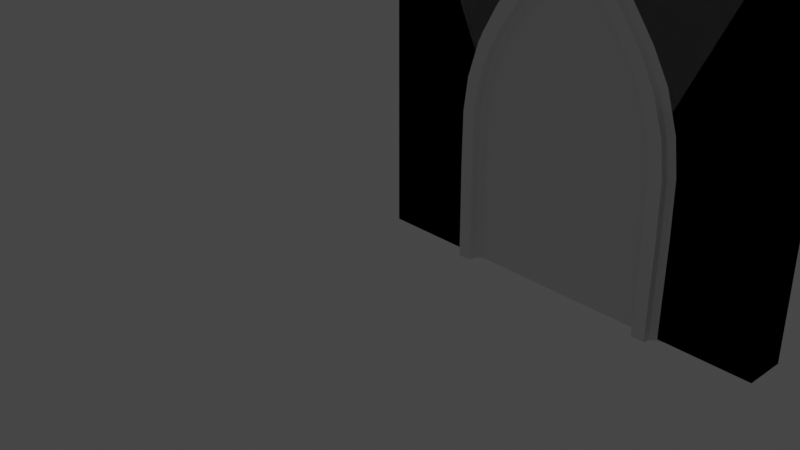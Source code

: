 # Source: Church.blend  (saved by Blender 2.81.16; exported with 4.5.12 LTS)
import bpy
from mathutils import Matrix  # noqa: F401  (used for matrix-valued properties, if any)

bpy.ops.wm.read_factory_settings(use_empty=True)
scene = bpy.context.scene
scene.name = 'Scene'

# ---- collections
col_collection = bpy.data.collections.new('Collection'); scene.collection.children.link(col_collection)
col_building = bpy.data.collections.new('Building'); scene.collection.children.link(col_building)

# ---- images (referenced by path relative to the original .blend; pixels are not part of the script)
import os
ASSET_DIR = os.environ.get("B2B_ASSET_DIR", "")  # directory of the original .blend (textures are referenced by path, not embedded)
HERE = os.path.dirname(os.path.abspath(__file__))  # packed textures are extracted next to this script under _unpacked/

def load_image(name, relpath, width, height, colorspace="sRGB"):
    """Load a texture the original file referenced (path relative to the .blend, or extracted next to this script)."""
    p = next((c for c in (os.path.join(HERE, relpath), os.path.join(ASSET_DIR, relpath)) if relpath and os.path.exists(c)), "")
    if p:
        img = bpy.data.images.load(p, check_existing=True)
        img.name = name
    else:  # same state as the original file: an image datablock whose file is absent (Cycles renders it pink)
        img = bpy.data.images.new(name, width, height)
        img.source = "FILE"
        img.filepath = "//" + (relpath or name)
    img.colorspace_settings.name = colorspace
    return img
img_img_0459_jpg = load_image('IMG_0459.jpg', 'IMG_0459.jpg', 1024, 1024, 'sRGB')

# ---- materials (node trees are filled in below, after node groups)
mat_img_0459 = bpy.data.materials.new('IMG_0459')
mat_img_0459.surface_render_method = 'BLENDED'
mat_img_0459.blend_method = 'BLEND'
mat_img_0459.use_transparent_shadow = False

# ---- material node trees
mat_img_0459.use_nodes = True; mat_img_0459.node_tree.nodes.clear()
_N = mat_img_0459.node_tree.nodes; _L = mat_img_0459.node_tree.links
n0 = _N.new('ShaderNodeOutputMaterial'); n0.name = 'Material Output'; n0.location = (300, 300)
n1 = _N.new('ShaderNodeTexImage'); n1.name = 'Image Texture'; n1.location = (-200, 300)
n1.image = img_img_0459_jpg
n1.extension = 'CLIP'
n2 = _N.new('ShaderNodeBsdfPrincipled'); n2.name = 'Principled BSDF'; n2.location = (0, 300)
n2.distribution = 'GGX'
n2.subsurface_method = 'BURLEY'
n2.inputs[3].default_value = 1.45
n2.inputs[27].default_value = (0.0, 0.0, 0.0, 1.0)
n2.inputs[28].default_value = 1.0
_L.new(n1.outputs[0], n2.inputs[0])
_L.new(n1.outputs[1], n2.inputs[4])
_L.new(n2.outputs[0], n0.inputs[0])
n0.is_active_output = True

# ---- world
world_world = bpy.data.worlds.new('World'); scene.world = world_world
world_world.use_nodes = True; world_world.node_tree.nodes.clear()
_N = world_world.node_tree.nodes; _L = world_world.node_tree.links
n0 = _N.new('ShaderNodeOutputWorld'); n0.name = 'World Output'; n0.location = (300, 300)
n1 = _N.new('ShaderNodeBackground'); n1.name = 'Background'; n1.location = (10, 300)
n1.inputs[0].default_value = (0.05088, 0.05088, 0.05088, 1.0)
_L.new(n1.outputs[0], n0.inputs[0])
n0.is_active_output = True
world_world.color = (0.05088, 0.05088, 0.05088)
world_world.use_sun_shadow = False
world_world.sun_shadow_jitter_overblur = 0.0

# ---- cameras
cam_camera = bpy.data.cameras.new('Camera')
cam_camera.clip_end = 100.0
cam_camera.ortho_scale = 7.314

# ---- lights
light_light = bpy.data.lights.new('Light', 'POINT')
light_light.transmission_factor = 0.0
light_light.energy = 1000.0
light_light.shadow_soft_size = 0.1
light_light.shadow_maximum_resolution = 0.006
light_light.use_absolute_resolution = True

# ---- meshes
me_img_0459 = bpy.data.meshes.new('IMG_0459')
me_img_0459.from_pydata([(-3.257, -5.0, 0.0), (3.257, -5.0, 0.0), (-3.257, 5.0, 0.0), (3.257, 5.0, 0.0)], [], [(0, 1, 3, 2)])
_uv = me_img_0459.uv_layers.new(name='UVMap')
_uv.uv.foreach_set('vector', [0.0, 0.0, 1.0, 0.0, 1.0, 1.0, 0.0, 1.0])
me_img_0459.materials.append(mat_img_0459)
me_img_0459.use_remesh_fix_poles = True
me_img_0459.use_remesh_preserve_attributes = False
me_img_0459.use_mirror_vertex_groups = False
me_img_0459.update()
me_cube_002 = bpy.data.meshes.new('Cube.002')
me_cube_002.from_pydata([(-0.03486, -0.09897, -0.01539), (-0.03486, -0.09897, 0.224), (-0.1948, 0.199, -0.01539), (-0.1948, 0.199, 0.2235), (0.2046, 0.199, -0.01539), (0.2046, 0.199, 0.2247), (0.2046, 0.05022, -0.01539), (0.05542, -0.09897, -0.01539), (0.1283, 0.03419, -0.01539), (0.06878, -0.02386, -0.01539), (0.05542, -0.09897, 0.2243), (0.2046, 0.05022, 0.2247), (0.06878, -0.02386, 0.2243), (0.1283, 0.03419, 0.2245), (-0.187, 0.007559, 0.2235), (-0.07564, -0.09858, 0.2239), (-0.1319, -0.002407, 0.2237), (-0.08637, -0.04517, 0.2238), (-0.07564, -0.09858, -0.01539), (-0.187, 0.007559, -0.01539), (-0.08637, -0.04517, -0.01539), (-0.1319, -0.002407, -0.01539), (-0.1991, 0.199, 0.9208), (0.2003, 0.199, 0.9195), (-0.09064, -0.04517, 0.9205), (-0.1362, -0.002407, 0.9206), (0.06451, -0.02386, 0.92), (0.05115, -0.09897, 0.92), (0.124, 0.03419, 0.9198), (0.2003, 0.05022, 0.9195), (-0.03914, -0.09897, 0.9203), (-0.1913, 0.007559, 0.9208), (-0.07991, -0.09858, 0.9205), (-0.1919, 0.199, 1.456), (0.2064, 0.199, 1.426), (-0.08373, -0.04517, 1.447), (-0.1291, -0.002407, 1.451), (0.07099, -0.02386, 1.436), (0.05767, -0.09897, 1.437), (0.1303, 0.03419, 1.432), (0.2064, 0.05022, 1.426), (-0.03237, -0.09897, 1.444), (-0.1841, 0.007559, 1.455), (-0.07304, -0.09858, 1.447), (-0.1422, 0.199, 1.809), (0.243, 0.199, 1.704), (-0.03762, -0.04517, 1.78), (-0.08153, -0.002407, 1.792), (0.112, -0.02386, 1.739), (0.09914, -0.09897, 1.743), (0.1694, 0.03419, 1.724), (0.243, 0.05022, 1.704), (0.01206, -0.09897, 1.767), (-0.1347, 0.007559, 1.807), (-0.02727, -0.09858, 1.778), (-0.02164, 0.199, 2.182), (0.3353, 0.199, 2.006), (0.07527, -0.04517, 2.134), (0.03458, -0.002407, 2.154), (0.2139, -0.02386, 2.066), (0.202, -0.09897, 2.071), (0.2671, 0.03419, 2.039), (0.3353, 0.05022, 2.006), (0.1213, -0.09897, 2.111), (-0.0147, 0.007559, 2.179), (0.08485, -0.09858, 2.129), (0.1462, 0.199, 2.479), (0.4871, 0.199, 2.271), (0.2387, -0.04517, 2.423), (0.1999, -0.002407, 2.447), (0.3712, -0.02386, 2.342), (0.3598, -0.09897, 2.349), (0.422, 0.03419, 2.311), (0.4871, 0.05022, 2.271), (0.2827, -0.09897, 2.396), (0.1528, 0.007559, 2.475), (0.2479, -0.09858, 2.417), (0.372, 0.199, 2.791), (0.6878, 0.199, 2.546), (0.4577, -0.04517, 2.724), (0.4217, -0.002407, 2.752), (0.5804, -0.02386, 2.629), (0.5698, -0.09897, 2.638), (0.6274, 0.03419, 2.593), (0.6878, 0.05022, 2.546), (0.4984, -0.09897, 2.693), (0.3781, 0.007559, 2.786), (0.4662, -0.09858, 2.718), (0.5722, 0.199, 2.984), (0.8114, 0.199, 2.664), (0.6371, -0.04517, 2.897), (0.6099, -0.002407, 2.933), (0.73, -0.02386, 2.773), (0.722, -0.09897, 2.783), (0.7656, 0.03419, 2.725), (0.8114, 0.05022, 2.664), (0.668, -0.09897, 2.856), (0.5769, 0.007559, 2.977), (0.6436, -0.09858, 2.888), (0.7828, 0.199, 3.103), (0.9236, 0.199, 2.729), (0.821, -0.04517, 3.001), (0.805, -0.002407, 3.044), (0.8757, -0.02386, 2.856), (0.871, -0.09897, 2.869), (0.8967, 0.03419, 2.801), (0.9236, 0.05022, 2.729), (0.8392, -0.09897, 2.953), (0.7856, 0.007559, 3.096), (0.8248, -0.09858, 2.991), (0.9842, 0.199, 3.138), (0.9842, 0.199, 2.739), (0.9842, -0.04517, 3.029), (0.9842, -0.002407, 3.075), (0.9842, -0.02386, 2.874), (0.9842, -0.09897, 2.888), (0.9842, 0.03419, 2.815), (0.9842, 0.05022, 2.739), (0.9842, -0.09897, 2.978), (0.9842, 0.007559, 3.13), (0.9842, -0.09858, 3.019)], [], [(2, 4, 6, 8, 9, 7, 0, 18, 20, 21, 19), (7, 10, 1, 0), (0, 1, 15, 18), (4, 5, 11, 6), (19, 14, 3, 2), (8, 6, 11, 13), (12, 9, 8, 13), (20, 18, 15, 17), (19, 21, 16, 14), (7, 9, 12, 10), (11, 5, 23, 29), (16, 21, 20, 17), (30, 27, 38, 41), (17, 15, 32, 24), (16, 17, 24, 25), (15, 1, 30, 32), (1, 10, 27, 30), (13, 11, 29, 28), (12, 13, 28, 26), (10, 12, 26, 27), (14, 16, 25, 31), (3, 14, 31, 22), (36, 35, 46, 47), (26, 28, 39, 37), (32, 30, 41, 43), (31, 25, 36, 42), (28, 29, 40, 39), (25, 24, 35, 36), (24, 32, 43, 35), (29, 23, 34, 40), (27, 26, 37, 38), (22, 31, 42, 33), (48, 50, 61, 59), (35, 43, 54, 46), (40, 34, 45, 51), (38, 37, 48, 49), (33, 42, 53, 44), (41, 38, 49, 52), (37, 39, 50, 48), (43, 41, 52, 54), (42, 36, 47, 53), (39, 40, 51, 50), (57, 65, 76, 68), (54, 52, 63, 65), (53, 47, 58, 64), (50, 51, 62, 61), (47, 46, 57, 58), (46, 54, 65, 57), (51, 45, 56, 62), (49, 48, 59, 60), (44, 53, 64, 55), (52, 49, 60, 63), (70, 72, 83, 81), (62, 56, 67, 73), (60, 59, 70, 71), (55, 64, 75, 66), (63, 60, 71, 74), (59, 61, 72, 70), (65, 63, 74, 76), (64, 58, 69, 75), (61, 62, 73, 72), (58, 57, 68, 69), (84, 78, 89, 95), (76, 74, 85, 87), (75, 69, 80, 86), (72, 73, 84, 83), (69, 68, 79, 80), (68, 76, 87, 79), (73, 67, 78, 84), (71, 70, 81, 82), (66, 75, 86, 77), (74, 71, 82, 85), (98, 96, 107, 109), (82, 81, 92, 93), (77, 86, 97, 88), (85, 82, 93, 96), (81, 83, 94, 92), (87, 85, 96, 98), (86, 80, 91, 97), (83, 84, 95, 94), (80, 79, 90, 91), (79, 87, 98, 90), (106, 100, 111, 117), (97, 91, 102, 108), (94, 95, 106, 105), (91, 90, 101, 102), (90, 98, 109, 101), (95, 89, 100, 106), (93, 92, 103, 104), (88, 97, 108, 99), (96, 93, 104, 107), (92, 94, 105, 103), (111, 110, 119, 113, 112, 120, 118, 115, 114, 116, 117), (104, 103, 114, 115), (99, 108, 119, 110), (107, 104, 115, 118), (103, 105, 116, 114), (109, 107, 118, 120), (108, 102, 113, 119), (105, 106, 117, 116), (102, 101, 112, 113), (101, 109, 120, 112)])
_uv = me_cube_002.uv_layers.new(name='UVMap')
_uv.uv.foreach_set('vector', [0.125, 0.5, 0.375, 0.5, 0.375, 0.5943, 0.3538, 0.6231, 0.3229, 0.8015, 0.2193, 0.75, 0.125, 0.75, 0.125, 0.7151, 0.2806, 0.3034, 0.2777, 0.3432, 0.125, 0.57, 0.375, 0.9057, 0.625, 0.9057, 0.625, 1.0, 0.375, 1.0, 0.375, 0.0, 0.625, 0.0, 0.625, 0.03489, 0.375, 0.03489, 0.375, 0.5, 0.625, 0.5, 0.625, 0.5943, 0.375, 0.5943, 0.375, 0.18, 0.625, 0.18, 0.625, 0.25, 0.375, 0.25, 0.3538, 0.6231, 0.375, 0.5943, 0.625, 0.5943, 0.6462, 0.6231, 0.6771, 0.8015, 0.3229, 0.8015, 0.3538, 0.6231, 0.6462, 0.6231, 0.2806, 0.3034, 0.375, 0.03489, 0.625, 0.03489, 0.7194, 0.3034, 0.375, 0.18, 0.2777, 0.3432, 0.7223, 0.3432, 0.625, 0.18, 0.375, 0.9057, 0.3229, 0.8015, 0.6771, 0.8015, 0.625, 0.9057, 0.625, 0.5943, 0.625, 0.5, 0.625, 0.5, 0.625, 0.5943, 0.7223, 0.3432, 0.2777, 0.3432, 0.2806, 0.3034, 0.7194, 0.3034, 0.625, 1.0, 0.625, 0.9057, 0.625, 0.9057, 0.625, 1.0, 0.7194, 0.3034, 0.625, 0.03489, 0.625, 0.03489, 0.7194, 0.3034, 0.7223, 0.3432, 0.7194, 0.3034, 0.7194, 0.3034, 0.7223, 0.3432, 0.625, 0.03489, 0.625, 0.0, 0.625, 0.0, 0.625, 0.03489, 0.625, 1.0, 0.625, 0.9057, 0.625, 0.9057, 0.625, 1.0, 0.6462, 0.6231, 0.625, 0.5943, 0.625, 0.5943, 0.6462, 0.6231, 0.6771, 0.8015, 0.6462, 0.6231, 0.6462, 0.6231, 0.6771, 0.8015, 0.625, 0.9057, 0.6771, 0.8015, 0.6771, 0.8015, 0.625, 0.9057, 0.625, 0.18, 0.7223, 0.3432, 0.7223, 0.3432, 0.625, 0.18, 0.625, 0.25, 0.625, 0.18, 0.625, 0.18, 0.625, 0.25, 0.7223, 0.3432, 0.7194, 0.3034, 0.7194, 0.3034, 0.7223, 0.3432, 0.6771, 0.8015, 0.6462, 0.6231, 0.6462, 0.6231, 0.6771, 0.8015, 0.625, 0.03489, 0.625, 0.0, 0.625, 0.0, 0.625, 0.03489, 0.625, 0.18, 0.7223, 0.3432, 0.7223, 0.3432, 0.625, 0.18, 0.6462, 0.6231, 0.625, 0.5943, 0.625, 0.5943, 0.6462, 0.6231, 0.7223, 0.3432, 0.7194, 0.3034, 0.7194, 0.3034, 0.7223, 0.3432, 0.7194, 0.3034, 0.625, 0.03489, 0.625, 0.03489, 0.7194, 0.3034, 0.625, 0.5943, 0.625, 0.5, 0.625, 0.5, 0.625, 0.5943, 0.625, 0.9057, 0.6771, 0.8015, 0.6771, 0.8015, 0.625, 0.9057, 0.625, 0.25, 0.625, 0.18, 0.625, 0.18, 0.625, 0.25, 0.6771, 0.8015, 0.6462, 0.6231, 0.6462, 0.6231, 0.6771, 0.8015, 0.7194, 0.3034, 0.625, 0.03489, 0.625, 0.03489, 0.7194, 0.3034, 0.625, 0.5943, 0.625, 0.5, 0.625, 0.5, 0.625, 0.5943, 0.625, 0.9057, 0.6771, 0.8015, 0.6771, 0.8015, 0.625, 0.9057, 0.625, 0.25, 0.625, 0.18, 0.625, 0.18, 0.625, 0.25, 0.625, 1.0, 0.625, 0.9057, 0.625, 0.9057, 0.625, 1.0, 0.6771, 0.8015, 0.6462, 0.6231, 0.6462, 0.6231, 0.6771, 0.8015, 0.625, 0.03489, 0.625, 0.0, 0.625, 0.0, 0.625, 0.03489, 0.625, 0.18, 0.7223, 0.3432, 0.7223, 0.3432, 0.625, 0.18, 0.6462, 0.6231, 0.625, 0.5943, 0.625, 0.5943, 0.6462, 0.6231, 0.7194, 0.3034, 0.625, 0.03489, 0.625, 0.03489, 0.7194, 0.3034, 0.625, 0.03489, 0.625, 0.0, 0.625, 0.0, 0.625, 0.03489, 0.625, 0.18, 0.7223, 0.3432, 0.7223, 0.3432, 0.625, 0.18, 0.6462, 0.6231, 0.625, 0.5943, 0.625, 0.5943, 0.6462, 0.6231, 0.7223, 0.3432, 0.7194, 0.3034, 0.7194, 0.3034, 0.7223, 0.3432, 0.7194, 0.3034, 0.625, 0.03489, 0.625, 0.03489, 0.7194, 0.3034, 0.625, 0.5943, 0.625, 0.5, 0.625, 0.5, 0.625, 0.5943, 0.625, 0.9057, 0.6771, 0.8015, 0.6771, 0.8015, 0.625, 0.9057, 0.625, 0.25, 0.625, 0.18, 0.625, 0.18, 0.625, 0.25, 0.625, 1.0, 0.625, 0.9057, 0.625, 0.9057, 0.625, 1.0, 0.6771, 0.8015, 0.6462, 0.6231, 0.6462, 0.6231, 0.6771, 0.8015, 0.625, 0.5943, 0.625, 0.5, 0.625, 0.5, 0.625, 0.5943, 0.625, 0.9057, 0.6771, 0.8015, 0.6771, 0.8015, 0.625, 0.9057, 0.625, 0.25, 0.625, 0.18, 0.625, 0.18, 0.625, 0.25, 0.625, 1.0, 0.625, 0.9057, 0.625, 0.9057, 0.625, 1.0, 0.6771, 0.8015, 0.6462, 0.6231, 0.6462, 0.6231, 0.6771, 0.8015, 0.625, 0.03489, 0.625, 0.0, 0.625, 0.0, 0.625, 0.03489, 0.625, 0.18, 0.7223, 0.3432, 0.7223, 0.3432, 0.625, 0.18, 0.6462, 0.6231, 0.625, 0.5943, 0.625, 0.5943, 0.6462, 0.6231, 0.7223, 0.3432, 0.7194, 0.3034, 0.7194, 0.3034, 0.7223, 0.3432, 0.625, 0.5943, 0.625, 0.5, 0.625, 0.5, 0.625, 0.5943, 0.625, 0.03489, 0.625, 0.0, 0.625, 0.0, 0.625, 0.03489, 0.625, 0.18, 0.7223, 0.3432, 0.7223, 0.3432, 0.625, 0.18, 0.6462, 0.6231, 0.625, 0.5943, 0.625, 0.5943, 0.6462, 0.6231, 0.7223, 0.3432, 0.7194, 0.3034, 0.7194, 0.3034, 0.7223, 0.3432, 0.7194, 0.3034, 0.625, 0.03489, 0.625, 0.03489, 0.7194, 0.3034, 0.625, 0.5943, 0.625, 0.5, 0.625, 0.5, 0.625, 0.5943, 0.625, 0.9057, 0.6771, 0.8015, 0.6771, 0.8015, 0.625, 0.9057, 0.625, 0.25, 0.625, 0.18, 0.625, 0.18, 0.625, 0.25, 0.625, 1.0, 0.625, 0.9057, 0.625, 0.9057, 0.625, 1.0, 0.625, 0.03489, 0.625, 0.0, 0.625, 0.0, 0.625, 0.03489, 0.625, 0.9057, 0.6771, 0.8015, 0.6771, 0.8015, 0.625, 0.9057, 0.625, 0.25, 0.625, 0.18, 0.625, 0.18, 0.625, 0.25, 0.625, 1.0, 0.625, 0.9057, 0.625, 0.9057, 0.625, 1.0, 0.6771, 0.8015, 0.6462, 0.6231, 0.6462, 0.6231, 0.6771, 0.8015, 0.625, 0.03489, 0.625, 0.0, 0.625, 0.0, 0.625, 0.03489, 0.625, 0.18, 0.7223, 0.3432, 0.7223, 0.3432, 0.625, 0.18, 0.6462, 0.6231, 0.625, 0.5943, 0.625, 0.5943, 0.6462, 0.6231, 0.7223, 0.3432, 0.7194, 0.3034, 0.7194, 0.3034, 0.7223, 0.3432, 0.7194, 0.3034, 0.625, 0.03489, 0.625, 0.03489, 0.7194, 0.3034, 0.625, 0.5943, 0.625, 0.5, 0.625, 0.5, 0.625, 0.5943, 0.625, 0.18, 0.7223, 0.3432, 0.7223, 0.3432, 0.625, 0.18, 0.6462, 0.6231, 0.625, 0.5943, 0.625, 0.5943, 0.6462, 0.6231, 0.7223, 0.3432, 0.7194, 0.3034, 0.7194, 0.3034, 0.7223, 0.3432, 0.7194, 0.3034, 0.625, 0.03489, 0.625, 0.03489, 0.7194, 0.3034, 0.625, 0.5943, 0.625, 0.5, 0.625, 0.5, 0.625, 0.5943, 0.625, 0.9057, 0.6771, 0.8015, 0.6771, 0.8015, 0.625, 0.9057, 0.625, 0.25, 0.625, 0.18, 0.625, 0.18, 0.625, 0.25, 0.625, 1.0, 0.625, 0.9057, 0.625, 0.9057, 0.625, 1.0, 0.6771, 0.8015, 0.6462, 0.6231, 0.6462, 0.6231, 0.6771, 0.8015, 0.625, 0.5, 0.875, 0.5, 0.875, 0.57, 0.7223, 0.3432, 0.7194, 0.3034, 0.875, 0.7151, 0.875, 0.75, 0.7807, 0.75, 0.6771, 0.8015, 0.6462, 0.6231, 0.625, 0.5943, 0.625, 0.9057, 0.6771, 0.8015, 0.6771, 0.8015, 0.625, 0.9057, 0.625, 0.25, 0.625, 0.18, 0.625, 0.18, 0.625, 0.25, 0.625, 1.0, 0.625, 0.9057, 0.625, 0.9057, 0.625, 1.0, 0.6771, 0.8015, 0.6462, 0.6231, 0.6462, 0.6231, 0.6771, 0.8015, 0.625, 0.03489, 0.625, 0.0, 0.625, 0.0, 0.625, 0.03489, 0.625, 0.18, 0.7223, 0.3432, 0.7223, 0.3432, 0.625, 0.18, 0.6462, 0.6231, 0.625, 0.5943, 0.625, 0.5943, 0.6462, 0.6231, 0.7223, 0.3432, 0.7194, 0.3034, 0.7194, 0.3034, 0.7223, 0.3432, 0.7194, 0.3034, 0.625, 0.03489, 0.625, 0.03489, 0.7194, 0.3034])
me_cube_002.use_remesh_fix_poles = True
me_cube_002.use_remesh_preserve_attributes = False
me_cube_002.use_mirror_vertex_groups = False
me_cube_002.update()
me_cube = bpy.data.meshes.new('Cube')
me_cube.from_pydata([(0.0, 0.0, 0.0), (0.0, 0.0, 4.0), (0.0, 0.4, 0.0), (0.0, 0.4, 4.0), (4.0, 0.0, 0.0), (4.0, 0.0, 4.0), (4.0, 0.4, 0.0), (4.0, 0.4, 4.0)], [], [(0, 1, 3, 2), (2, 3, 7, 6), (6, 7, 5, 4), (4, 5, 1, 0), (2, 6, 4, 0), (7, 3, 1, 5)])
_uv = me_cube.uv_layers.new(name='UVMap')
_uv.uv.foreach_set('vector', [0.375, 0.0, 0.625, 0.0, 0.625, 0.25, 0.375, 0.25, 0.375, 0.25, 0.625, 0.25, 0.625, 0.5, 0.375, 0.5, 0.375, 0.5, 0.625, 0.5, 0.625, 0.75, 0.375, 0.75, 0.375, 0.75, 0.625, 0.75, 0.625, 1.0, 0.375, 1.0, 0.125, 0.5, 0.375, 0.5, 0.375, 0.75, 0.125, 0.75, 0.625, 0.5, 0.875, 0.5, 0.875, 0.75, 0.625, 0.75])
me_cube.use_remesh_fix_poles = True
me_cube.use_remesh_preserve_attributes = False
me_cube.use_mirror_vertex_groups = False
me_cube.update()
me_cube_001 = bpy.data.meshes.new('Cube.001')
me_cube_001.from_pydata([(0.0, 0.0, 0.0), (0.0, 0.0, 4.0), (0.0, 0.4, 0.0), (0.0, 0.4, 4.0), (4.0, 0.0, 0.0), (4.0, 0.0, 4.0), (4.0, 0.4, 0.0), (4.0, 0.4, 4.0), (2.981, 0.4, 1.475), (2.981, 0.0, 1.475), (1.0, 0.4, 9.831e-07), (1.0, 0.0, 9.656e-07), (3.0, 0.4, 9.298e-08), (3.0, 0.0, 7.55e-08), (1.019, 0.4, 1.475), (1.019, 0.0, 1.475), (2.924, 0.4, 1.778), (2.924, 0.0, 1.778), (1.076, 0.4, 1.778), (1.076, 0.0, 1.778), (2.831, 0.4, 2.08), (2.831, -5.96e-08, 2.08), (1.169, 0.4, 2.08), (1.169, -5.96e-08, 2.08), (2.707, 0.4, 2.366), (2.707, -5.96e-08, 2.366), (1.293, 0.4, 2.366), (1.293, -5.96e-08, 2.366), (1.444, 0.4, 2.618), (1.444, -5.96e-08, 2.618), (2.556, 0.4, 2.618), (2.556, -5.96e-08, 2.618), (2.383, 0.4, 2.82), (2.383, -5.96e-08, 2.82), (1.617, 0.4, 2.82), (1.617, -5.96e-08, 2.82), (2.195, 0.4, 2.952), (2.195, -5.96e-08, 2.952), (1.805, 0.4, 2.952), (1.805, -5.96e-08, 2.952), (2.0, 0.4, 3.0), (2.0, -5.96e-08, 3.0)], [], [(0, 1, 3, 2), (2, 3, 7, 6, 12, 8, 16, 20, 24, 30, 32, 36, 40, 38, 34, 28, 26, 22, 18, 14, 10), (6, 7, 5, 4), (4, 5, 1, 0, 11, 15, 19, 23, 27, 29, 35, 39, 41, 37, 33, 31, 25, 21, 17, 9, 13), (2, 10, 11, 0), (7, 3, 1, 5), (13, 12, 6, 4), (11, 10, 14, 15), (14, 18, 19, 15), (18, 22, 23, 19), (27, 23, 22, 26), (29, 27, 26, 28), (28, 34, 35, 29), (34, 38, 39, 35), (41, 39, 38, 40), (40, 36, 37, 41), (36, 32, 33, 37), (31, 33, 32, 30), (25, 31, 30, 24), (24, 20, 21, 25), (20, 16, 17, 21), (9, 17, 16, 8), (8, 12, 13, 9)])
_uv = me_cube_001.uv_layers.new(name='UVMap')
_uv.uv.foreach_set('vector', [0.375, 0.0, 0.625, 0.0, 0.625, 0.25, 0.375, 0.25, 0.375, 0.25, 0.625, 0.25, 0.625, 0.5, 0.375, 0.5, 0.375, 0.4375, 0.4672, 0.4363, 0.4861, 0.4327, 0.505, 0.427, 0.5228, 0.4192, 0.5386, 0.4097, 0.5512, 0.3989, 0.5595, 0.3872, 0.5625, 0.375, 0.5595, 0.3628, 0.5512, 0.3511, 0.5386, 0.3403, 0.5228, 0.3308, 0.505, 0.323, 0.4861, 0.3173, 0.4672, 0.3137, 0.375, 0.3125, 0.375, 0.5, 0.625, 0.5, 0.625, 0.75, 0.375, 0.75, 0.375, 0.75, 0.625, 0.75, 0.625, 1.0, 0.375, 1.0, 0.375, 0.9375, 0.4672, 0.9363, 0.4861, 0.9327, 0.505, 0.927, 0.5228, 0.9192, 0.5386, 0.9097, 0.5512, 0.8989, 0.5595, 0.8872, 0.5625, 0.875, 0.5595, 0.8628, 0.5512, 0.8511, 0.5386, 0.8403, 0.5228, 0.8308, 0.505, 0.823, 0.4861, 0.8173, 0.4672, 0.8137, 0.375, 0.8125, 0.125, 0.5, 0.1875, 0.5, 0.1875, 0.75, 0.125, 0.75, 0.625, 0.5, 0.875, 0.5, 0.875, 0.75, 0.625, 0.75, 0.3125, 0.75, 0.3125, 0.5, 0.375, 0.5, 0.375, 0.75, 0.375, 0.9375, 0.375, 0.3125, 0.4672, 0.3137, 0.4672, 0.9363, 0.4672, 0.3137, 0.4861, 0.3173, 0.4861, 0.9327, 0.4672, 0.9363, 0.4861, 0.3173, 0.505, 0.323, 0.505, 0.927, 0.4861, 0.9327, 0.5228, 0.9192, 0.505, 0.927, 0.505, 0.323, 0.5228, 0.3308, 0.5386, 0.9097, 0.5228, 0.9192, 0.5228, 0.3308, 0.5386, 0.3403, 0.5386, 0.3403, 0.5512, 0.3511, 0.5512, 0.8989, 0.5386, 0.9097, 0.5512, 0.3511, 0.5595, 0.3628, 0.5595, 0.8872, 0.5512, 0.8989, 0.5625, 0.875, 0.5595, 0.8872, 0.5595, 0.3628, 0.5625, 0.375, 0.5625, 0.375, 0.5595, 0.3872, 0.5595, 0.8628, 0.5625, 0.875, 0.5595, 0.3872, 0.5512, 0.3989, 0.5512, 0.8511, 0.5595, 0.8628, 0.5386, 0.8403, 0.5512, 0.8511, 0.5512, 0.3989, 0.5386, 0.4097, 0.5228, 0.8308, 0.5386, 0.8403, 0.5386, 0.4097, 0.5228, 0.4192, 0.5228, 0.4192, 0.505, 0.427, 0.505, 0.823, 0.5228, 0.8308, 0.505, 0.427, 0.4861, 0.4327, 0.4861, 0.8173, 0.505, 0.823, 0.4672, 0.8137, 0.4861, 0.8173, 0.4861, 0.4327, 0.4672, 0.4363, 0.4672, 0.4363, 0.3125, 0.5, 0.375, 0.8125, 0.4672, 0.8137])
me_cube_001.use_remesh_fix_poles = True
me_cube_001.use_remesh_preserve_attributes = False
me_cube_001.use_mirror_vertex_groups = False
me_cube_001.update()

# ---- objects
ob_light = bpy.data.objects.new('Light', light_light)
ob_camera = bpy.data.objects.new('Camera', cam_camera)
ob_img_0459 = bpy.data.objects.new('IMG_0459', me_img_0459)
ob_cube = bpy.data.objects.new('Cube', me_cube_002)
ob_door_mirror = bpy.data.objects.new('Door Mirror', None)
ob_wall = bpy.data.objects.new('Wall', me_cube)
ob_doorway = bpy.data.objects.new('Doorway', me_cube_001)

# ---- transforms, parenting, visibility, modifiers, constraints
ob_light.location = (4.076, 1.005, 5.904)
ob_light.rotation_euler = (0.6503, 0.05522, 1.866)
ob_light.lock_rotations_4d = False
ob_light.empty_display_type = 'ARROWS'
ob_light.color = (0.0, 0.0, 0.0, 0.0)
ob_light.lineart.crease_threshold = 0.0
ob_camera.location = (7.359, -6.926, 4.958)
ob_camera.rotation_euler = (1.109, 0.0, 0.8149)
ob_camera.lock_rotations_4d = False
ob_camera.empty_display_type = 'ARROWS'
ob_camera.color = (0.0, 0.0, 0.0, 0.0)
ob_camera.display_type = 'WIRE'
ob_camera.lineart.crease_threshold = 0.0
ob_img_0459.location = (0.0, 0.0, 0.0)
ob_img_0459.hide_render = True
ob_img_0459.lineart.crease_threshold = 0.0
ob_cube.location = (1.016, 0.001029, 0.0)
ob_cube.lineart.crease_threshold = 0.0
_m = ob_cube.modifiers.new('Mirror', 'MIRROR')
_m.use_axis = (True, True, False)
_m.use_clip = True
_m.mirror_object = ob_door_mirror
ob_door_mirror.location = (2.0, 0.2, 0.0)
ob_door_mirror.lineart.crease_threshold = 0.0
ob_wall.location = (0.0, 0.0, 0.0)
ob_wall.lineart.crease_threshold = 0.0
ob_doorway.location = (0.0, 0.0, 0.0)
ob_doorway.lineart.crease_threshold = 0.0

# ---- collection membership
col_collection.objects.link(ob_light)
col_collection.objects.link(ob_camera)
col_collection.objects.link(ob_img_0459)
col_collection.objects.link(ob_cube)
col_collection.objects.link(ob_door_mirror)
col_building.objects.link(ob_wall)
col_building.objects.link(ob_doorway)

# ---- scene / render settings (as saved in the file)
scene.camera = ob_camera
scene.frame_start = 1; scene.frame_end = 250; scene.frame_set(1)
scene.render.engine = 'BLENDER_EEVEE_NEXT'
scene.cycles.use_denoising = False
scene.cycles.samples = 128
scene.cycles.sampling_pattern = 'TABULATED_SOBOL'
scene.cycles.use_adaptive_sampling = False
scene.cycles.use_light_tree = False
scene.view_settings.view_transform = 'Filmic'
bpy.context.view_layer.update()

